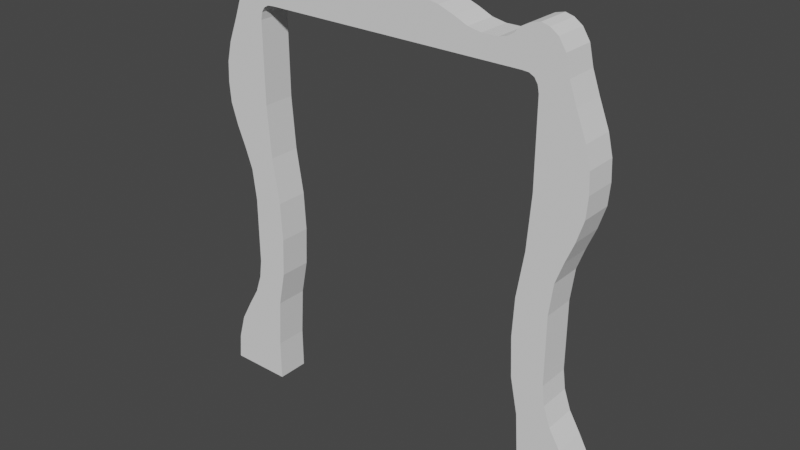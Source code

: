 # Source: Big_Door.blend  (saved by Blender 2.82.7; exported with 4.5.12 LTS)
import bpy
from mathutils import Matrix  # noqa: F401  (used for matrix-valued properties, if any)

bpy.ops.wm.read_factory_settings(use_empty=True)
scene = bpy.context.scene
scene.name = 'Scene'

# ---- collections
col_collection = bpy.data.collections.new('Collection'); scene.collection.children.link(col_collection)

# ---- world
world_world = bpy.data.worlds.new('World'); scene.world = world_world
world_world.use_nodes = True; world_world.node_tree.nodes.clear()
_N = world_world.node_tree.nodes; _L = world_world.node_tree.links
n0 = _N.new('ShaderNodeOutputWorld'); n0.name = 'World Output'; n0.location = (300, 300)
n1 = _N.new('ShaderNodeBackground'); n1.name = 'Background'; n1.location = (10, 300)
n1.inputs[0].default_value = (0.05088, 0.05088, 0.05088, 1.0)
_L.new(n1.outputs[0], n0.inputs[0])
n0.is_active_output = True
world_world.color = (0.05088, 0.05088, 0.05088)
world_world.use_sun_shadow = False
world_world.sun_shadow_jitter_overblur = 0.0

# ---- meshes
me_plane = bpy.data.meshes.new('Plane')
me_plane.from_pydata([(-5.0, 0.0, 0.0), (-3.389, 0.0, 9.427), (-4.0, 0.0, 10.0), (0.0, -1.093e-07, 10.5), (-4.0, 0.0, 4.754), (-4.0, 0.0, 3.127), (-4.762, 0.0, 1.25), (-4.942, 0.0, 0.625), (-4.49, 0.0, 1.754), (-4.221, 0.0, 2.213), (-4.062, 0.0, 2.67), (-3.5, 0.0, 0.0), (0.0, 1.093e-07, 9.5), (-2.217, 0.0, 10.0), (-0.6125, 0.0, 10.46), (-1.229, 0.0, 10.34), (-1.597, 0.0, 10.2), (-1.907, 0.0, 10.06), (-4.669, 0.0, 7.5), (-4.525, 0.0, 8.455), (-4.642, 0.0, 7.978), (-4.281, 0.0, 9.068), (-4.104, 0.0, 9.553), (-4.633, 0.0, 7.007), (-4.471, 0.0, 6.489), (-4.268, 0.0, 5.996), (-4.091, 0.0, 5.498), (-2.59, 0.0, 10.0), (-3.459, 0.0, 10.44), (-3.832, 0.0, 10.26), (-3.645, 0.0, 10.39), (-3.251, 0.0, 10.39), (-3.066, 0.0, 10.29), (-2.907, 0.0, 10.13), (-2.769, 0.0, 10.05), (-3.113, 0.0, 9.5), (-3.5, 0.0, 9.137), (-3.466, 0.0, 9.311), (-3.272, 0.0, 9.489), (-3.5, 0.0, 7.204), (-3.5, 0.0, 0.9857), (-3.199, 0.0, 3.946), (-3.243, 0.0, 4.873), (-3.246, 0.0, 3.016), (-3.412, 0.0, 5.956), (-3.421, 0.0, 2.165), (5.0, 0.0, 0.0), (3.389, 0.0, 9.427), (4.0, 0.0, 10.0), (0.0, 0.0, 10.5), (4.0, 0.0, 4.754), (4.0, 0.0, 3.127), (4.762, 0.0, 1.25), (4.942, 0.0, 0.625), (4.49, 0.0, 1.754), (4.221, 0.0, 2.213), (4.062, 0.0, 2.67), (3.5, 0.0, 0.0), (0.0, 0.0, 9.5), (2.217, 0.0, 10.0), (0.6125, 0.0, 10.46), (1.229, 0.0, 10.34), (1.597, 0.0, 10.2), (1.907, 0.0, 10.06), (4.669, 0.0, 7.5), (4.525, 0.0, 8.455), (4.642, 0.0, 7.978), (4.281, 0.0, 9.068), (4.104, 0.0, 9.553), (4.633, 0.0, 7.007), (4.471, 0.0, 6.489), (4.268, 0.0, 5.996), (4.091, 0.0, 5.498), (2.59, 0.0, 10.0), (3.459, 0.0, 10.44), (3.832, 0.0, 10.26), (3.645, 0.0, 10.39), (3.251, 0.0, 10.39), (3.066, 0.0, 10.29), (2.907, 0.0, 10.13), (2.769, 0.0, 10.05), (3.113, 0.0, 9.5), (3.5, 0.0, 9.137), (3.466, 0.0, 9.311), (3.272, 0.0, 9.489), (3.5, 0.0, 7.204), (3.5, 0.0, 0.9857), (3.199, 0.0, 3.946), (3.243, 0.0, 4.873), (3.246, 0.0, 3.016), (3.412, 0.0, 5.956), (3.421, 0.0, 2.165), (-5.0, 0.7712, 0.0), (-3.389, 0.7712, 9.427), (-4.0, 0.7712, 10.0), (-4.0, 0.7712, 4.754), (-4.0, 0.7712, 3.127), (-4.762, 0.7712, 1.25), (-4.942, 0.7712, 0.625), (-4.49, 0.7712, 1.754), (-4.221, 0.7712, 2.213), (-4.062, 0.7712, 2.67), (-3.5, 0.7712, 0.0), (-2.217, 0.7712, 10.0), (-0.6125, 0.7712, 10.46), (-1.229, 0.7712, 10.34), (-1.597, 0.7712, 10.2), (-1.907, 0.7712, 10.06), (-4.669, 0.7712, 7.5), (-4.525, 0.7712, 8.455), (-4.642, 0.7712, 7.978), (-4.281, 0.7712, 9.068), (-4.104, 0.7712, 9.553), (-4.633, 0.7712, 7.007), (-4.471, 0.7712, 6.489), (-4.268, 0.7712, 5.996), (-4.091, 0.7712, 5.498), (-2.59, 0.7712, 10.0), (-3.459, 0.7712, 10.44), (-3.832, 0.7712, 10.26), (-3.645, 0.7712, 10.39), (-3.251, 0.7712, 10.39), (-3.066, 0.7712, 10.29), (-2.907, 0.7712, 10.13), (-2.769, 0.7712, 10.05), (-3.113, 0.7712, 9.5), (-3.5, 0.7712, 9.137), (-3.466, 0.7712, 9.311), (-3.272, 0.7712, 9.489), (-3.5, 0.7712, 7.204), (-3.5, 0.7712, 0.9857), (-3.199, 0.7712, 3.946), (-3.243, 0.7712, 4.873), (-3.246, 0.7712, 3.016), (-3.412, 0.7712, 5.956), (-3.421, 0.7712, 2.165), (5.0, 0.7712, 0.0), (3.389, 0.7712, 9.427), (4.0, 0.7712, 10.0), (0.0, 0.7712, 10.5), (4.0, 0.7712, 4.754), (4.0, 0.7712, 3.127), (4.762, 0.7712, 1.25), (4.942, 0.7712, 0.625), (4.49, 0.7712, 1.754), (4.221, 0.7712, 2.213), (4.062, 0.7712, 2.67), (3.5, 0.7712, 0.0), (0.0, 0.7712, 9.5), (2.217, 0.7712, 10.0), (0.6125, 0.7712, 10.46), (1.229, 0.7712, 10.34), (1.597, 0.7712, 10.2), (1.907, 0.7712, 10.06), (4.669, 0.7712, 7.5), (4.525, 0.7712, 8.455), (4.642, 0.7712, 7.978), (4.281, 0.7712, 9.068), (4.104, 0.7712, 9.553), (4.633, 0.7712, 7.007), (4.471, 0.7712, 6.489), (4.268, 0.7712, 5.996), (4.091, 0.7712, 5.498), (2.59, 0.7712, 10.0), (3.459, 0.7712, 10.44), (3.832, 0.7712, 10.26), (3.645, 0.7712, 10.39), (3.251, 0.7712, 10.39), (3.066, 0.7712, 10.29), (2.907, 0.7712, 10.13), (2.769, 0.7712, 10.05), (3.113, 0.7712, 9.5), (3.5, 0.7712, 9.137), (3.466, 0.7712, 9.311), (3.272, 0.7712, 9.489), (3.5, 0.7712, 7.204), (3.5, 0.7712, 0.9857), (3.199, 0.7712, 3.946), (3.243, 0.7712, 4.873), (3.246, 0.7712, 3.016), (3.412, 0.7712, 5.956), (3.421, 0.7712, 2.165)], [(12, 3), (35, 12), (3, 14), (12, 17), (14, 12), (15, 12), (12, 16)], [(35, 17, 13), (45, 43, 10), (43, 41, 5), (41, 42, 4), (42, 44, 26), (4, 42, 26), (43, 5, 10), (0, 11, 7), (11, 40, 7), (40, 45, 8), (41, 4, 5), (44, 39, 24), (8, 6, 40), (6, 7, 40), (9, 8, 45), (39, 36, 19), (10, 9, 45), (26, 44, 25), (25, 44, 24), (20, 39, 19), (23, 24, 39), (20, 18, 39), (18, 23, 39), (21, 19, 36), (29, 2, 38), (2, 22, 1), (22, 21, 36), (22, 37, 1), (36, 37, 22), (2, 1, 38), (28, 30, 31), (30, 29, 38), (32, 31, 38), (38, 31, 30), (33, 32, 38), (34, 33, 35), (33, 38, 35), (27, 34, 35), (14, 15, 16, 17, 35, 58, 49), (13, 27, 35), (81, 59, 63), (91, 56, 89), (89, 51, 87), (87, 50, 88), (88, 72, 90), (50, 72, 88), (89, 56, 51), (46, 53, 57), (57, 53, 86), (86, 54, 91), (87, 51, 50), (90, 70, 85), (54, 86, 52), (52, 86, 53), (55, 91, 54), (85, 65, 82), (56, 91, 55), (72, 71, 90), (71, 70, 90), (66, 65, 85), (69, 85, 70), (66, 85, 64), (64, 85, 69), (67, 82, 65), (75, 84, 48), (48, 47, 68), (68, 82, 67), (68, 47, 83), (82, 68, 83), (48, 84, 47), (74, 77, 76), (76, 84, 75), (78, 84, 77), (84, 76, 77), (79, 84, 78), (80, 81, 79), (79, 81, 84), (81, 63, 58), (58, 60, 49), (73, 81, 80), (58, 61, 60), (63, 62, 58), (61, 58, 62), (59, 81, 73), (125, 103, 107), (135, 101, 133), (133, 96, 131), (131, 95, 132), (132, 116, 134), (95, 116, 132), (133, 101, 96), (92, 98, 102), (102, 98, 130), (130, 99, 135), (131, 96, 95), (134, 114, 129), (99, 130, 97), (97, 130, 98), (100, 135, 99), (129, 109, 126), (101, 135, 100), (116, 115, 134), (115, 114, 134), (110, 109, 129), (113, 129, 114), (110, 129, 108), (108, 129, 113), (111, 126, 109), (119, 128, 94), (94, 93, 112), (112, 126, 111), (112, 93, 127), (126, 112, 127), (94, 128, 93), (118, 121, 120), (120, 128, 119), (122, 128, 121), (128, 120, 121), (123, 128, 122), (124, 125, 123), (123, 125, 128), (117, 125, 124), (107, 148, 125), (103, 125, 117), (171, 153, 149), (181, 179, 146), (179, 177, 141), (177, 178, 140), (178, 180, 162), (140, 178, 162), (179, 141, 146), (136, 147, 143), (147, 176, 143), (176, 181, 144), (177, 140, 141), (180, 175, 160), (144, 142, 176), (142, 143, 176), (145, 144, 181), (175, 172, 155), (146, 145, 181), (162, 180, 161), (161, 180, 160), (156, 175, 155), (159, 160, 175), (156, 154, 175), (154, 159, 175), (157, 155, 172), (165, 138, 174), (138, 158, 137), (158, 157, 172), (158, 173, 137), (172, 173, 158), (138, 137, 174), (164, 166, 167), (166, 165, 174), (168, 167, 174), (174, 167, 166), (169, 168, 174), (170, 169, 171), (169, 174, 171), (171, 148, 153), (148, 139, 150), (163, 170, 171), (148, 150, 151), (153, 148, 152), (151, 152, 148), (149, 163, 171), (39, 129, 126, 36), (17, 107, 103, 13), (75, 165, 166, 76), (50, 140, 162, 72), (40, 130, 135, 45), (76, 166, 164, 74), (51, 141, 140, 50), (41, 131, 132, 42), (14, 104, 105, 15), (77, 167, 168, 78), (56, 146, 141, 51), (42, 132, 134, 44), (15, 105, 106, 16), (78, 168, 169, 79), (53, 143, 142, 52), (43, 133, 131, 41), (16, 106, 107, 17), (79, 169, 170, 80), (46, 136, 143, 53), (44, 134, 129, 39), (20, 110, 108, 18), (80, 170, 163, 73), (52, 142, 144, 54), (45, 135, 133, 43), (21, 111, 109, 19), (81, 171, 174, 84), (54, 144, 145, 55), (19, 109, 110, 20), (83, 173, 172, 82), (55, 145, 146, 56), (49, 139, 104, 14), (22, 112, 111, 21), (47, 137, 173, 83), (57, 147, 136, 46), (35, 125, 148, 58), (2, 94, 112, 22), (84, 174, 137, 47), (58, 148, 171, 81), (18, 108, 113, 23), (82, 172, 175, 85), (59, 149, 153, 63), (23, 113, 114, 24), (91, 181, 176, 86), (60, 150, 139, 49), (24, 114, 115, 25), (88, 178, 177, 87), (61, 151, 150, 60), (25, 115, 116, 26), (90, 180, 178, 88), (11, 102, 130, 40), (62, 152, 151, 61), (13, 103, 117, 27), (87, 177, 179, 89), (63, 153, 152, 62), (31, 121, 118, 28), (85, 175, 180, 90), (29, 119, 94, 2), (64, 154, 156, 66), (30, 120, 119, 29), (89, 179, 181, 91), (26, 116, 95, 4), (65, 155, 157, 67), (28, 118, 120, 30), (4, 95, 96, 5), (66, 156, 155, 65), (32, 122, 121, 31), (5, 96, 101, 10), (67, 157, 158, 68), (33, 123, 122, 32), (6, 97, 98, 7), (68, 158, 138, 48), (34, 124, 123, 33), (7, 98, 92, 0), (69, 159, 154, 64), (27, 117, 124, 34), (8, 99, 97, 6), (70, 160, 159, 69), (38, 128, 125, 35), (9, 100, 99, 8), (71, 161, 160, 70), (36, 126, 127, 37), (10, 101, 100, 9), (72, 162, 161, 71), (86, 176, 147, 57), (37, 127, 93, 1), (0, 92, 102, 11), (73, 163, 149, 59), (1, 93, 128, 38), (74, 164, 167, 77), (48, 138, 165, 75), (139, 148, 104), (104, 148, 105), (105, 148, 106), (106, 148, 107)])
_uv = me_plane.uv_layers.new(name='UVMap')
_uv.uv.foreach_set('vector', [0.0, 0.0, 0.0, 0.0, 0.0, 0.0, 0.0, 0.0, 0.0, 0.0, 0.0, 0.0, 0.0, 0.0, 0.0, 0.0, 0.0, 0.0, 0.0, 0.0, 0.0, 0.0, 0.0, 0.0, 0.0, 0.0, 0.0, 0.0, 0.0, 0.0, 0.0, 0.0, 0.0, 0.0, 0.0, 0.0, 0.0, 0.0, 0.0, 0.0, 0.0, 0.0, 0.0, 0.0, 0.0, 0.0, 0.0, 0.0, 0.0, 0.0, 0.0, 0.0, 0.0, 0.0, 0.0, 0.0, 0.0, 0.0, 0.0, 0.0, 0.0, 0.0, 0.0, 0.0, 0.0, 0.0, 0.0, 0.0, 0.0, 0.0, 0.0, 0.0, 0.0, 0.0, 0.0, 0.0, 0.0, 0.0, 0.0, 0.0, 0.0, 0.0, 0.0, 0.0, 0.0, 0.0, 0.0, 0.0, 0.0, 0.0, 0.0, 0.0, 0.0, 0.0, 0.0, 0.0, 0.0, 0.0, 0.0, 0.0, 0.0, 0.0, 0.0, 0.0, 0.0, 0.0, 0.0, 0.0, 0.0, 0.0, 0.0, 0.0, 0.0, 0.0, 0.0, 0.0, 0.0, 0.0, 0.0, 0.0, 0.0, 0.0, 0.0, 0.0, 0.0, 0.0, 0.0, 0.0, 0.0, 0.0, 0.0, 0.0, 0.0, 0.0, 0.0, 0.0, 0.0, 0.0, 0.0, 0.0, 0.0, 0.0, 0.0, 0.0, 0.0, 0.0, 0.0, 0.0, 0.0, 0.0, 0.0, 0.0, 0.0, 0.0, 0.0, 0.0, 0.0, 0.0, 0.0, 0.0, 0.0, 0.0, 0.0, 0.0, 0.0, 0.0, 0.0, 0.0, 0.0, 0.0, 0.0, 0.0, 0.0, 0.0, 0.0, 0.0, 0.0, 0.0, 0.0, 0.0, 0.0, 0.0, 0.0, 0.0, 0.0, 0.0, 0.0, 0.0, 0.0, 0.0, 0.0, 0.0, 0.0, 0.0, 0.0, 0.0, 0.0, 0.0, 0.0, 0.0, 0.0, 0.0, 0.0, 0.0, 0.0, 0.0, 0.0, 0.0, 0.0, 0.0, 0.0, 0.0, 0.0, 0.0, 0.0, 0.0, 0.0, 0.0, 0.0, 0.0, 0.0, 0.0, 0.0, 0.0, 0.0, 0.0, 0.0, 0.0, 0.0, 0.0, 0.0, 0.0, 0.0, 0.0, 0.0, 0.0, 0.0, 0.0, 0.0, 0.0, 0.0, 0.0, 0.0, 0.0, 0.0, 0.0, 0.0, 0.0, 0.0, 0.0, 0.0, 0.0, 0.0, 0.0, 0.0, 0.0, 0.0, 0.0, 0.0, 0.0, 0.0, 0.0, 0.0, 0.0, 0.0, 0.0, 0.0, 0.0, 0.0, 0.0, 0.0, 0.0, 0.0, 0.0, 0.0, 0.0, 0.0, 0.0, 0.0, 0.0, 0.0, 0.0, 0.0, 0.0, 0.0, 0.0, 0.0, 0.0, 0.0, 0.0, 0.0, 0.0, 0.0, 0.0, 0.0, 0.0, 0.0, 0.0, 0.0, 0.0, 0.0, 0.0, 0.0, 0.0, 0.0, 0.0, 0.0, 0.0, 0.0, 0.0, 0.0, 0.0, 0.0, 0.0, 0.0, 0.0, 0.0, 0.0, 0.0, 0.0, 0.0, 0.0, 0.0, 0.0, 0.0, 0.0, 0.0, 0.0, 0.0, 0.0, 0.0, 0.0, 0.0, 0.0, 0.0, 0.0, 0.0, 0.0, 0.0, 0.0, 0.0, 0.0, 0.0, 0.0, 0.0, 0.0, 0.0, 0.0, 0.0, 0.0, 0.0, 0.0, 0.0, 0.0, 0.0, 0.0, 0.0, 0.0, 0.0, 0.0, 0.0, 0.0, 0.0, 0.0, 0.0, 0.0, 0.0, 0.0, 0.0, 0.0, 0.0, 0.0, 0.0, 0.0, 0.0, 0.0, 0.0, 0.0, 0.0, 0.0, 0.0, 0.0, 0.0, 0.0, 0.0, 0.0, 0.0, 0.0, 0.0, 0.0, 0.0, 0.0, 0.0, 0.0, 0.0, 0.0, 0.0, 0.0, 0.0, 0.0, 0.0, 0.0, 0.0, 0.0, 0.0, 0.0, 0.0, 0.0, 0.0, 0.0, 0.0, 0.0, 0.0, 0.0, 0.0, 0.0, 0.0, 0.0, 0.0, 0.0, 0.0, 0.0, 0.0, 0.0, 0.0, 0.0, 0.0, 0.0, 0.0, 0.0, 0.0, 0.0, 0.0, 0.0, 0.0, 0.0, 0.0, 0.0, 0.0, 0.0, 0.0, 0.0, 0.0, 0.0, 0.0, 0.0, 0.0, 0.0, 0.0, 0.0, 0.0, 0.0, 0.0, 0.0, 0.0, 0.0, 0.0, 0.0, 0.0, 0.0, 0.0, 0.0, 0.0, 0.0, 0.0, 0.0, 0.0, 0.0, 0.0, 0.0, 0.0, 0.0, 0.0, 0.0, 0.0, 0.0, 0.0, 0.0, 0.0, 0.0, 0.0, 0.0, 0.0, 0.0, 0.0, 0.0, 0.0, 0.0, 0.0, 0.0, 0.0, 0.0, 0.0, 0.0, 0.0, 0.0, 0.0, 0.0, 0.0, 0.0, 0.0, 0.0, 0.0, 0.0, 0.0, 0.0, 0.0, 0.0, 0.0, 0.0, 0.0, 0.0, 0.0, 0.0, 0.0, 0.0, 0.0, 0.0, 0.0, 0.0, 0.0, 0.0, 0.0, 0.0, 0.0, 0.0, 0.0, 0.0, 0.0, 0.0, 0.0, 0.0, 0.0, 0.0, 0.0, 0.0, 0.0, 0.0, 0.0, 0.0, 0.0, 0.0, 0.0, 0.0, 0.0, 0.0, 0.0, 0.0, 0.0, 0.0, 0.0, 0.0, 0.0, 0.0, 0.0, 0.0, 0.0, 0.0, 0.0, 0.0, 0.0, 0.0, 0.0, 0.0, 0.0, 0.0, 0.0, 0.0, 0.0, 0.0, 0.0, 0.0, 0.0, 0.0, 0.0, 0.0, 0.0, 0.0, 0.0, 0.0, 0.0, 0.0, 0.0, 0.0, 0.0, 0.0, 0.0, 0.0, 0.0, 0.0, 0.0, 0.0, 0.0, 0.0, 0.0, 0.0, 0.0, 0.0, 0.0, 0.0, 0.0, 0.0, 0.0, 0.0, 0.0, 0.0, 0.0, 0.0, 0.0, 0.0, 0.0, 0.0, 0.0, 0.0, 0.0, 0.0, 0.0, 0.0, 0.0, 0.0, 0.0, 0.0, 0.0, 0.0, 0.0, 0.0, 0.0, 0.0, 0.0, 0.0, 0.0, 0.0, 0.0, 0.0, 0.0, 0.0, 0.0, 0.0, 0.0, 0.0, 0.0, 0.0, 0.0, 0.0, 0.0, 0.0, 0.0, 0.0, 0.0, 0.0, 0.0, 0.0, 0.0, 0.0, 0.0, 0.0, 0.0, 0.0, 0.0, 0.0, 0.0, 0.0, 0.0, 0.0, 0.0, 0.0, 0.0, 0.0, 0.0, 0.0, 0.0, 0.0, 0.0, 0.0, 0.0, 0.0, 0.0, 0.0, 0.0, 0.0, 0.0, 0.0, 0.0, 0.0, 0.0, 0.0, 0.0, 0.0, 0.0, 0.0, 0.0, 0.0, 0.0, 0.0, 0.0, 0.0, 0.0, 0.0, 0.0, 0.0, 0.0, 0.0, 0.0, 0.0, 0.0, 0.0, 0.0, 0.0, 0.0, 0.0, 0.0, 0.0, 0.0, 0.0, 0.0, 0.0, 0.0, 0.0, 0.0, 0.0, 0.0, 0.0, 0.0, 0.0, 0.0, 0.0, 0.0, 0.0, 0.0, 0.0, 0.0, 0.0, 0.0, 0.0, 0.0, 0.0, 0.0, 0.0, 0.0, 0.0, 0.0, 0.0, 0.0, 0.0, 0.0, 0.0, 0.0, 0.0, 0.0, 0.0, 0.0, 0.0, 0.0, 0.0, 0.0, 0.0, 0.0, 0.0, 0.0, 0.0, 0.0, 0.0, 0.0, 0.0, 0.0, 0.0, 0.0, 0.0, 0.0, 0.0, 0.0, 0.0, 0.0, 0.0, 0.0, 0.0, 0.0, 0.0, 0.0, 0.0, 0.0, 0.0, 0.0, 0.0, 0.0, 0.0, 0.0, 0.0, 0.0, 0.0, 0.0, 0.0, 0.0, 0.0, 0.0, 0.0, 0.0, 0.0, 0.0, 0.0, 0.0, 0.0, 0.0, 0.0, 0.0, 0.0, 0.0, 0.0, 0.0, 0.0, 0.0, 0.0, 0.0, 0.0, 0.0, 0.0, 0.0, 0.0, 0.0, 0.0, 0.0, 0.0, 0.0, 0.0, 0.0, 0.0, 0.0, 0.0, 0.0, 0.0, 0.0, 0.0, 0.0, 0.0, 0.0, 0.0, 0.0, 0.0, 0.0, 0.0, 0.0, 0.0, 0.0, 0.0, 0.0, 0.0, 0.0, 0.0, 0.0, 0.0, 0.0, 0.0, 0.0, 0.0, 0.0, 0.0, 0.0, 0.0, 0.0, 0.0, 0.0, 0.0, 0.0, 0.0, 0.0, 0.0, 0.0, 0.0, 0.0, 0.0, 0.0, 0.0, 0.0, 0.0, 0.0, 0.0, 0.0, 0.0, 0.0, 0.0, 0.0, 0.0, 0.0, 0.0, 0.0, 0.0, 0.0, 0.0, 0.0, 0.0, 0.0, 0.0, 0.0, 0.0, 0.0, 0.0, 0.0, 0.0, 0.0, 0.0, 0.0, 0.0, 0.0, 0.0, 0.0, 0.0, 0.0, 0.0, 0.0, 0.0, 0.0, 0.0, 0.0, 0.0, 0.0, 0.0, 0.0, 0.0, 0.0, 0.0, 0.0, 0.0, 0.0, 0.0, 0.0, 0.0, 0.0, 0.0, 0.0, 0.0, 0.0, 0.0, 0.0, 0.0, 0.0, 0.0, 0.0, 0.0, 0.0, 0.0, 0.0, 0.0, 0.0, 0.0, 0.0, 0.0, 0.0, 0.0, 0.0, 0.0, 0.0, 0.0, 0.0, 0.0, 0.0, 0.0, 0.0, 0.0, 0.0, 0.0, 0.0, 0.0, 0.0, 0.0, 0.0, 0.0, 0.0, 0.0, 0.0, 0.0, 0.0, 0.0, 0.0, 0.0, 0.0, 0.0, 0.0, 0.0, 0.0, 0.0, 0.0, 0.0, 0.0, 0.0, 0.0, 0.0, 0.0, 0.0, 0.0, 0.0, 0.0, 0.0, 0.0, 0.0, 0.0, 0.0, 0.0, 0.0, 0.0, 0.0, 0.0, 0.0, 0.0, 0.0, 0.0, 0.0, 0.0, 0.0, 0.0, 0.0, 0.0, 0.0, 0.0, 0.0, 0.0, 0.0, 0.0, 0.0, 0.0, 0.0, 0.0, 0.0, 0.0, 0.0, 0.0, 0.0, 0.0, 0.0, 0.0, 0.0, 0.0, 0.0, 0.0, 0.0, 0.0, 0.0, 0.0, 0.0, 0.0, 0.0, 0.0, 0.0, 0.0, 0.0, 0.0, 0.0, 0.0, 0.0, 0.0, 0.0, 0.0, 0.0, 0.0, 0.0, 0.0, 0.0, 0.0, 0.0, 0.0, 0.0, 0.0, 0.0, 0.0, 0.0, 0.0, 0.0, 0.0, 0.0, 0.0, 0.0, 0.0, 0.0, 0.0, 0.0, 0.0, 0.0, 0.0, 0.0, 0.0, 0.0, 0.0, 0.0, 0.0, 0.0, 0.0, 0.0, 0.0, 0.0, 0.0, 0.0, 0.0, 0.0, 0.0, 0.0, 0.0, 0.0, 0.0, 0.0, 0.0, 0.0, 0.0, 0.0, 0.0, 0.0, 0.0, 0.0, 0.0, 0.0, 0.0, 0.0, 0.0, 0.0, 0.0, 0.0, 0.0, 0.0, 0.0, 0.0, 0.0, 0.0, 0.0, 0.0, 0.0, 0.0, 0.0, 0.0, 0.0, 0.0, 0.0, 0.0, 0.0, 0.0, 0.0, 0.0, 0.0, 0.0, 0.0, 0.0, 0.0, 0.0, 0.0, 0.0, 0.0, 0.0, 0.0, 0.0, 0.0, 0.0, 0.0, 0.0, 0.0, 0.0, 0.0, 0.0, 0.0, 0.0, 0.0, 0.0, 0.0, 0.0, 0.0, 0.0, 0.0, 0.0, 0.0, 0.0, 0.0, 0.0, 0.0, 0.0, 0.0, 0.0, 0.0, 0.0, 0.0, 0.0, 0.0, 0.0, 0.0, 0.0, 0.0, 0.0, 0.0, 0.0, 0.0, 0.0, 0.0, 0.0, 0.0, 0.0, 0.0, 0.0, 0.0, 0.0, 0.0, 0.0, 0.0, 0.0, 0.0, 0.0, 0.0, 0.0, 0.0, 0.0, 0.0, 0.0, 0.0, 0.0, 0.0, 0.0, 0.0, 0.0, 0.0, 0.0, 0.0, 0.0, 0.0, 0.0, 0.0, 0.0, 0.0, 0.0, 0.0, 0.0, 0.0, 0.0, 0.0, 0.0, 0.0, 0.0, 0.0, 0.0, 0.0, 0.0, 0.0, 0.0, 0.0, 0.0, 0.0, 0.0, 0.0, 0.0, 0.0, 0.0, 0.0, 0.0, 0.0, 0.0, 0.0, 0.0, 0.0, 0.0, 0.0, 0.0, 0.0, 0.0, 0.0, 0.0, 0.0, 0.0, 0.0, 0.0, 0.0, 0.0, 0.0, 0.0, 0.0, 0.0, 0.0, 0.0, 0.0, 0.0, 0.0, 0.0, 0.0, 0.0, 0.0, 0.0, 0.0, 0.0, 0.0, 0.0, 0.0, 0.0, 0.0, 0.0, 0.0, 0.0, 0.0, 0.0, 0.0, 0.0, 0.0, 0.0, 0.0, 0.0, 0.0, 0.0, 0.0, 0.0, 0.0, 0.0, 0.0, 0.0, 0.0, 0.0, 0.0, 0.0, 0.0, 0.0, 0.0, 0.0, 0.0, 0.0, 0.0, 0.0, 0.0, 0.0, 0.0, 0.0, 0.0, 0.0, 0.0, 0.0, 0.0, 0.0, 0.0, 0.0, 0.0, 0.0, 0.0, 0.0, 0.0, 0.0, 0.0, 0.0, 0.0, 0.0, 0.0, 0.0, 0.0, 0.0, 0.0, 0.0, 0.0, 0.0, 0.0, 0.0, 0.0, 0.0, 0.0, 0.0, 0.0, 0.0, 0.0, 0.0, 0.0, 0.0, 0.0, 0.0, 0.0, 0.0, 0.0, 0.0, 0.0, 0.0, 0.0, 0.0, 0.0, 0.0, 0.0, 0.0, 0.0, 0.0, 0.0, 0.0, 0.0, 0.0, 0.0, 0.0, 0.0, 0.0, 0.0, 0.0, 0.0, 0.0, 0.0, 0.0, 0.0, 0.0, 0.0, 0.0, 0.0, 0.0, 0.0, 0.0, 0.0, 0.0, 0.0, 0.0, 0.0, 0.0, 0.0, 0.0, 0.0, 0.0, 0.0, 0.0, 0.0, 0.0, 0.0, 0.0, 0.0, 0.0, 0.0, 0.0, 0.0, 0.0, 0.0, 0.0, 0.0, 0.0, 0.0, 0.0, 0.0, 0.0, 0.0, 0.0, 0.0, 0.0, 0.0, 0.0, 0.0, 0.0, 0.0, 0.0, 0.0, 0.0, 0.0, 0.0, 0.0, 0.0, 0.0, 0.0, 0.0, 0.0, 0.0, 0.0, 0.0, 0.0, 0.0, 0.0, 0.0, 0.0, 0.0, 0.0, 0.0, 0.0, 0.0, 0.0, 0.0, 0.0, 0.0, 0.0, 0.0, 0.0, 0.0, 0.0, 0.0, 0.0, 0.0, 0.0, 0.0, 0.0, 0.0, 0.0, 0.0, 0.0, 0.0, 0.0, 0.0, 0.0, 0.0, 0.0, 0.0, 0.0, 0.0, 0.0, 0.0, 0.0, 0.0, 0.0, 0.0, 0.0, 0.0, 0.0, 0.0, 0.0, 0.0, 0.0, 0.0, 0.0, 0.0, 0.0, 0.0, 0.0, 0.0, 0.0, 0.0, 0.0, 0.0, 0.0, 0.0, 0.0, 0.0, 0.0, 0.0, 0.0, 0.0, 0.0, 0.0, 0.0, 0.0, 0.0, 0.0, 0.0, 0.0, 0.0, 0.0, 0.0, 0.0, 0.0, 0.0, 0.0, 0.0, 0.0, 0.0, 0.0, 0.0, 0.0, 0.0, 0.0, 0.0, 0.0, 0.0, 0.0, 0.0, 0.0, 0.0, 0.0, 0.0, 0.0, 0.0, 0.0, 0.0, 0.0, 0.0, 0.0, 0.0, 0.0, 0.0, 0.0, 0.0, 0.0, 0.0, 0.0, 0.0, 0.0, 0.0, 0.0, 0.0, 0.0, 0.0, 0.0, 0.0, 0.0, 0.0, 0.0, 0.0, 0.0, 0.0, 0.0, 0.0, 0.0, 0.0, 0.0, 0.0, 0.0, 0.0, 0.0, 0.0, 0.0, 0.0, 0.0, 0.0, 0.0, 0.0, 0.0, 0.0, 0.0, 0.0, 0.0, 0.0, 0.0, 0.0, 0.0, 0.0, 0.0, 0.0, 0.0, 0.0, 0.0, 0.0, 0.0, 0.0, 0.0, 0.0, 0.0, 0.0, 0.0, 0.0, 0.0, 0.0, 0.0, 0.0, 0.0, 0.0, 0.0, 0.0, 0.0, 0.0, 0.0, 0.0, 0.0, 0.0, 0.0, 0.0, 0.0, 0.0, 0.0, 0.0, 0.0, 0.0, 0.0, 0.0, 0.0, 0.0, 0.0, 0.0, 0.0, 0.0, 0.0, 0.0, 0.0, 0.0, 0.0, 0.0, 0.0, 0.0, 0.0, 0.0, 0.0, 0.0, 0.0, 0.0, 0.0, 0.0, 0.0, 0.0, 0.0, 0.0, 0.0, 0.0, 0.0, 0.0, 0.0, 0.0, 0.0, 0.0, 0.0, 0.0, 0.0, 0.0, 0.0, 0.0, 0.0, 0.0, 0.0, 0.0, 0.0, 0.0, 0.0, 0.0, 0.0, 0.0, 0.0, 0.0, 0.0, 0.0, 0.0, 0.0, 0.0, 0.0, 0.0, 0.0, 0.0, 0.0, 0.0, 0.0, 0.0, 0.0, 0.0, 0.0, 0.0, 0.0, 0.0, 0.0, 0.0, 0.0, 0.0, 0.0, 0.0, 0.0, 0.0, 0.0, 0.0, 0.0, 0.0, 0.0, 0.0, 0.0, 0.0, 0.0, 0.0, 0.0, 0.0, 0.0, 0.0, 0.0, 0.0, 0.0, 0.0, 0.0, 0.0, 0.0, 0.0, 0.0, 0.0, 0.0, 0.0, 0.0, 0.0, 0.0, 0.0, 0.0, 0.0, 0.0, 0.0, 0.0, 0.0])
me_plane.use_remesh_fix_poles = True
me_plane.use_remesh_preserve_attributes = False
me_plane.use_mirror_vertex_groups = False
me_plane.update()

# ---- objects
ob_big_door = bpy.data.objects.new('Big Door', me_plane)

# ---- transforms, parenting, visibility, modifiers, constraints
ob_big_door.location = (0.0, 0.0, 0.0)
ob_big_door.lineart.crease_threshold = 0.0

# ---- collection membership
col_collection.objects.link(ob_big_door)

# ---- scene / render settings (as saved in the file)
scene.frame_start = 1; scene.frame_end = 250; scene.frame_set(1)
scene.render.engine = 'BLENDER_EEVEE_NEXT'
scene.cycles.use_denoising = False
scene.cycles.samples = 128
scene.cycles.sampling_pattern = 'TABULATED_SOBOL'
scene.cycles.use_adaptive_sampling = False
scene.cycles.use_light_tree = False
scene.view_settings.view_transform = 'Filmic'
bpy.context.view_layer.update()

# ---- added for rendering (the .blend has no active camera and no usable light): camera, sun
cam_auto = bpy.data.cameras.new('AutoCamera')
cam_auto.lens = 50.0
cam_auto.sensor_width = 36.0
cam_auto.clip_end = 1000.0
ob_auto_camera = bpy.data.objects.new('AutoCamera', cam_auto)
scene.collection.objects.link(ob_auto_camera)
ob_auto_camera.location = (13.4347, -15.7361, 15.9978)
ob_auto_camera.rotation_euler = (1.09748, -7.21219e-08, 0.694738)
scene.camera = ob_auto_camera
light_auto_sun = bpy.data.lights.new('AutoSun', 'SUN')
light_auto_sun.energy = 3.0
light_auto_sun.angle = 0.0523599
ob_auto_sun = bpy.data.objects.new('AutoSun', light_auto_sun)
scene.collection.objects.link(ob_auto_sun)
ob_auto_sun.rotation_euler = (0.872665, 0.174533, 0.523599)
bpy.context.view_layer.update()
